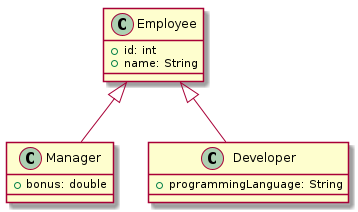

The diagram above was rendered by PlantUML. Its source (embedded in the PNG):
@startuml
class Employee {
    +id: int
    +name: String
}

class Manager {
    +bonus: double
}

class Developer {
    +programmingLanguage: String
}

Employee <|-- Manager
Employee <|-- Developer
@enduml